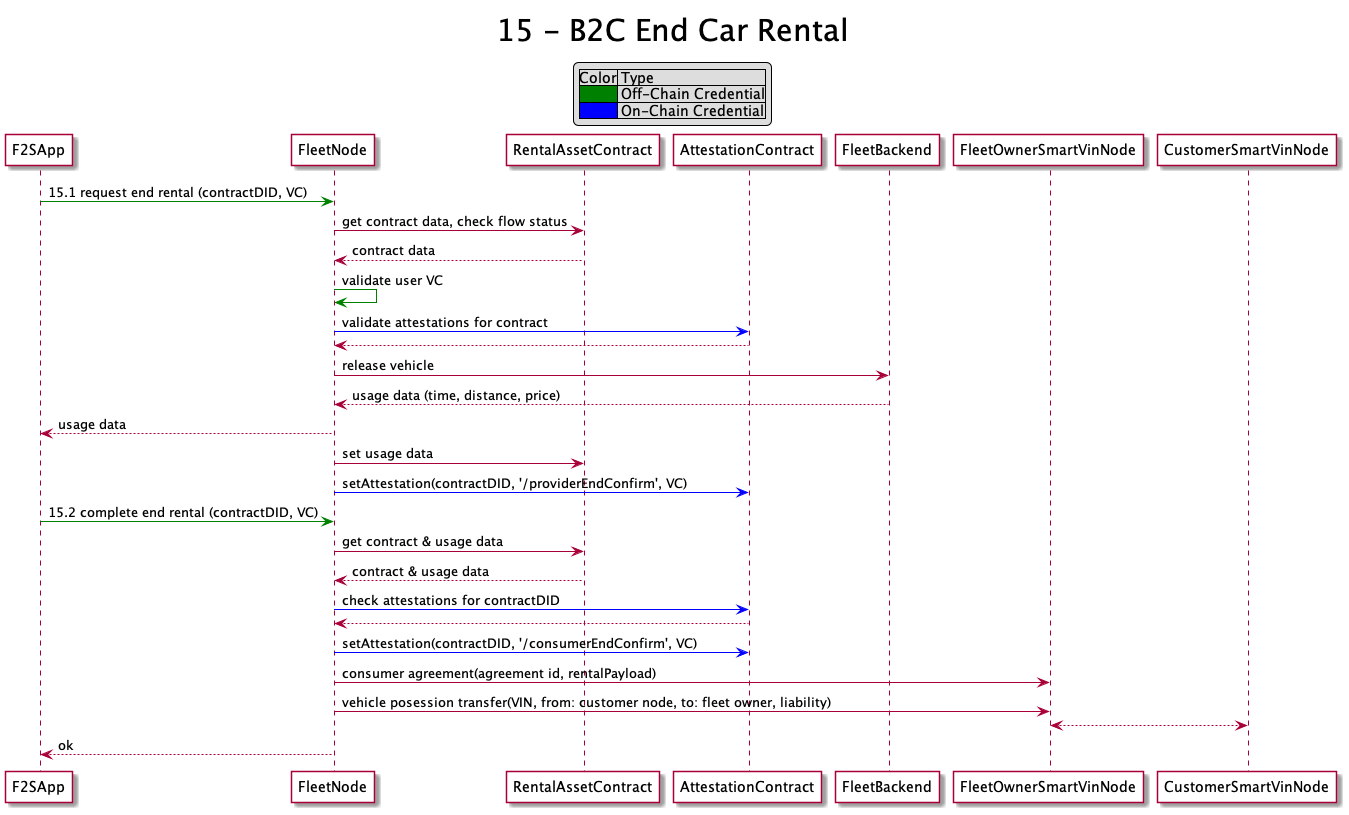

The diagram above was rendered by PlantUML. Its source (embedded in the PNG):
@startuml

skinparam titleFontSize 30
skinparam ParticipantBackgroundColor white

title 15 - B2C End Car Rental

legend top
    |Color| Type |
    |<#green>| Off-Chain Credential|
    |<#blue>| On-Chain Credential|
endlegend

F2SApp [#green]-> FleetNode : 15.1 request end rental (contractDID, VC)
FleetNode -> RentalAssetContract : get contract data, check flow status
RentalAssetContract [dashed]-> FleetNode : contract data
FleetNode [#green]-> FleetNode : validate user VC
FleetNode [#blue]-> AttestationContract : validate attestations for contract
AttestationContract [dashed]-> FleetNode :
FleetNode -> FleetBackend : release vehicle
FleetBackend [dashed]-> FleetNode : usage data (time, distance, price)
FleetNode [dashed]-> F2SApp : usage data
FleetNode -> RentalAssetContract : set usage data
FleetNode [#blue]-> AttestationContract : setAttestation(contractDID, '/providerEndConfirm', VC)
F2SApp [#green]-> FleetNode : 15.2 complete end rental (contractDID, VC)
FleetNode -> RentalAssetContract : get contract & usage data
RentalAssetContract [dashed]-> FleetNode : contract & usage data
FleetNode [#blue]-> AttestationContract : check attestations for contractDID
AttestationContract [dashed]-> FleetNode : 
FleetNode [#blue]-> AttestationContract : setAttestation(contractDID, '/consumerEndConfirm', VC)
FleetNode -> FleetOwnerSmartVinNode : consumer agreement(agreement id, rentalPayload)
FleetNode -> FleetOwnerSmartVinNode : vehicle posession transfer(VIN, from: customer node, to: fleet owner, liability)
FleetOwnerSmartVinNode <[dashed]-> CustomerSmartVinNode :
FleetNode [dashed]-> F2SApp : ok
@enduml